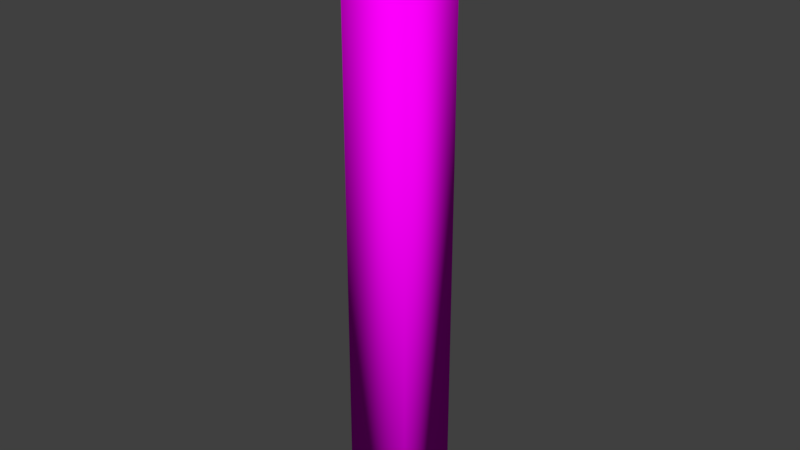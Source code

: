 # Source: MetalPipe0.blend  (saved by Blender 2.79.0; exported with 4.5.12 LTS)
import bpy
from mathutils import Matrix  # noqa: F401  (used for matrix-valued properties, if any)

bpy.ops.wm.read_factory_settings(use_empty=True)
scene = bpy.context.scene
scene.name = 'Scene'

# ---- collections
col_collection_1 = bpy.data.collections.new('Collection 1'); scene.collection.children.link(col_collection_1)

# ---- images (referenced by path relative to the original .blend; pixels are not part of the script)
import os
ASSET_DIR = os.environ.get("B2B_ASSET_DIR", "")  # directory of the original .blend (textures are referenced by path, not embedded)
HERE = os.path.dirname(os.path.abspath(__file__))  # packed textures are extracted next to this script under _unpacked/

def load_image(name, relpath, width, height, colorspace="sRGB"):
    """Load a texture the original file referenced (path relative to the .blend, or extracted next to this script)."""
    p = next((c for c in (os.path.join(HERE, relpath), os.path.join(ASSET_DIR, relpath)) if relpath and os.path.exists(c)), "")
    if p:
        img = bpy.data.images.load(p, check_existing=True)
        img.name = name
    else:  # same state as the original file: an image datablock whose file is absent (Cycles renders it pink)
        img = bpy.data.images.new(name, width, height)
        img.source = "FILE"
        img.filepath = "//" + (relpath or name)
    img.colorspace_settings.name = colorspace
    return img
img_bricks0_jpg = load_image('Bricks0.jpg', 'Bricks0.jpg', 1024, 1024, 'sRGB')
img_concrete0_jpg = load_image('Concrete0.jpg', 'Concrete0.jpg', 1024, 1024, 'sRGB')
img_rustmetal0_jpg = load_image('RustMetal0.jpg', 'RustMetal0.jpg', 1024, 1024, 'sRGB')

# ---- materials (node trees are filled in below, after node groups)
mat_bricks0 = bpy.data.materials.new('Bricks0')
mat_bricks0.alpha_threshold = 0.0
mat_bricks0.roughness = 0.5
mat_bricks0.line_color = (0.0, 0.0, 0.0, 1.0)
mat_concrete0 = bpy.data.materials.new('Concrete0')
mat_concrete0.alpha_threshold = 0.0
mat_concrete0.roughness = 0.5
mat_rustmetal0 = bpy.data.materials.new('RustMetal0')
mat_rustmetal0.alpha_threshold = 0.0
mat_rustmetal0.roughness = 0.5

# ---- node groups
ng_auto_smooth = bpy.data.node_groups.new('Auto Smooth', 'GeometryNodeTree')
_s = ng_auto_smooth.interface.new_socket(name='Geometry', in_out='OUTPUT', socket_type='NodeSocketGeometry')
_s = ng_auto_smooth.interface.new_socket(name='Geometry', in_out='INPUT', socket_type='NodeSocketGeometry')
_s = ng_auto_smooth.interface.new_socket(name='Angle', in_out='INPUT', socket_type='NodeSocketFloat')
_s.subtype = 'ANGLE'
_s.min_value = 0.0
_s.max_value = 3.142
ng_auto_smooth.is_modifier = True
_N = ng_auto_smooth.nodes; _L = ng_auto_smooth.links
n0 = _N.new('NodeGroupOutput'); n0.name = 'Group Output'; n0.location = (480, -100)
n1 = _N.new('NodeGroupInput'); n1.name = 'Group Input'; n1.location = (-420, -300)
n2 = _N.new('NodeGroupInput'); n2.name = 'Group Input.001'; n2.location = (-60, -100)
n3 = _N.new('GeometryNodeSetShadeSmooth'); n3.name = 'Set Shade Smooth'; n3.location = (120, -100)
n3.domain = 'EDGE'
n4 = _N.new('GeometryNodeSetShadeSmooth'); n4.name = 'Set Shade Smooth.001'; n4.location = (300, -100)
n5 = _N.new('GeometryNodeInputMeshEdgeAngle'); n5.name = 'Edge Angle'; n5.location = (-420, -220)
n6 = _N.new('GeometryNodeInputEdgeSmooth'); n6.name = 'Is Edge Smooth'; n6.location = (-60, -160)
n7 = _N.new('GeometryNodeInputShadeSmooth'); n7.name = 'Is Face Smooth'; n7.location = (-240, -340)
n8 = _N.new('FunctionNodeBooleanMath'); n8.name = 'Boolean Math'; n8.location = (-60, -220)
n9 = _N.new('FunctionNodeCompare'); n9.name = 'Compare'; n9.location = (-240, -180)
n9.operation = 'LESS_EQUAL'
_L.new(n5.outputs[0], n9.inputs[0])
_L.new(n4.outputs[0], n0.inputs[0])
_L.new(n1.outputs[1], n9.inputs[1])
_L.new(n9.outputs[0], n8.inputs[0])
_L.new(n7.outputs[0], n8.inputs[1])
_L.new(n2.outputs[0], n3.inputs[0])
_L.new(n6.outputs[0], n3.inputs[1])
_L.new(n3.outputs[0], n4.inputs[0])
_L.new(n8.outputs[0], n3.inputs[2])
n0.is_active_output = True

# ---- material node trees
mat_bricks0.use_nodes = True; mat_bricks0.node_tree.nodes.clear()
_N = mat_bricks0.node_tree.nodes; _L = mat_bricks0.node_tree.links
n0 = _N.new('ShaderNodeOutputMaterial'); n0.name = 'Material Output'; n0.location = (300, 300)
n1 = _N.new('ShaderNodeBsdfDiffuse'); n1.name = 'Diffuse BSDF'; n1.location = (10, 300)
n2 = _N.new('ShaderNodeTexImage'); n2.name = 'Image Texture'; n2.location = (-180, 300)
n2.width = 140
n2.image = img_bricks0_jpg
_L.new(n1.outputs[0], n0.inputs[0])
_L.new(n2.outputs[0], n1.inputs[0])
n0.is_active_output = True
mat_concrete0.use_nodes = True; mat_concrete0.node_tree.nodes.clear()
_N = mat_concrete0.node_tree.nodes; _L = mat_concrete0.node_tree.links
n0 = _N.new('ShaderNodeOutputMaterial'); n0.name = 'Material Output'; n0.location = (300, 300)
n1 = _N.new('ShaderNodeBsdfDiffuse'); n1.name = 'Diffuse BSDF'; n1.location = (10, 300)
n2 = _N.new('ShaderNodeTexImage'); n2.name = 'Image Texture'; n2.location = (-180, 300)
n2.width = 140
n2.image = img_concrete0_jpg
_L.new(n1.outputs[0], n0.inputs[0])
_L.new(n2.outputs[0], n1.inputs[0])
n0.is_active_output = True
mat_rustmetal0.use_nodes = True; mat_rustmetal0.node_tree.nodes.clear()
_N = mat_rustmetal0.node_tree.nodes; _L = mat_rustmetal0.node_tree.links
n0 = _N.new('ShaderNodeOutputMaterial'); n0.name = 'Material Output'; n0.location = (300, 300)
n1 = _N.new('ShaderNodeBsdfDiffuse'); n1.name = 'Diffuse BSDF'; n1.location = (10, 300)
n2 = _N.new('ShaderNodeTexImage'); n2.name = 'Image Texture'; n2.location = (-180, 300)
n2.width = 140
n2.image = img_rustmetal0_jpg
_L.new(n1.outputs[0], n0.inputs[0])
_L.new(n2.outputs[0], n1.inputs[0])
n0.is_active_output = True

# ---- world
world_world = bpy.data.worlds.new('World'); scene.world = world_world
world_world.color = (0.05088, 0.05088, 0.05088)
world_world.use_sun_shadow = False
world_world.sun_shadow_jitter_overblur = 0.0
world_world.cycles.sampling_method = 'MANUAL'

# ---- meshes
me_cube_001 = bpy.data.meshes.new('Cube.001')
me_cube_001.from_pydata([(-0.1458, 0.1458, -0.002498), (-0.1458, 0.1458, 2.597), (0.1458, 0.1458, -0.002498), (0.1458, 0.1458, 2.597), (0.1458, -0.1458, -0.002498), (-0.1458, -0.1458, -0.002498), (-0.1458, -0.1458, 2.597), (0.1458, -0.1458, 2.597), (0.0974, 0.0974, 2.597), (0.0974, 0.0974, -0.002498), (0.0974, -0.0974, 2.597), (0.0974, -0.0974, -0.002498), (-0.0974, 0.0974, 2.597), (-0.0974, 0.0974, -0.002498), (-0.0974, -0.0974, 2.597), (-0.0974, -0.0974, -0.002498)], [], [(10, 14, 6, 7), (11, 9, 2, 4), (8, 10, 7, 3), (9, 13, 0, 2), (13, 15, 5, 0), (12, 8, 3, 1), (5, 6, 1, 0), (0, 1, 3, 2), (2, 3, 7, 4), (4, 7, 6, 5), (11, 15, 14, 10), (9, 11, 10, 8), (13, 9, 8, 12), (15, 13, 12, 14), (14, 12, 1, 6), (15, 11, 4, 5)])
me_cube_001.polygons.foreach_set('use_smooth', [True] * 16)
me_cube_001.polygons.foreach_set('material_index', [2, 2, 2, 2, 2, 2, 2, 2, 2, 2, 2, 2, 2, 2, 2, 2])
_uv = me_cube_001.uv_layers.new(name='Main')
_uv.uv.foreach_set('vector', [0.5487, 0.4513, 0.4513, 0.4513, 0.4271, 0.4271, 0.5729, 0.4271, 0.5487, 0.4513, 0.5487, 0.5487, 0.5729, 0.5729, 0.5729, 0.4271, 0.5487, 0.5487, 0.5487, 0.4513, 0.5729, 0.4271, 0.5729, 0.5729, 0.5487, 0.5487, 0.4513, 0.5487, 0.4271, 0.5729, 0.5729, 0.5729, 0.4513, 0.5487, 0.4513, 0.4513, 0.4271, 0.4271, 0.4271, 0.5729, 0.4513, 0.5487, 0.5487, 0.5487, 0.5729, 0.5729, 0.4271, 0.5729, 0.4271, 0.4988, 0.4271, 1.799, 0.5729, 1.799, 0.5729, 0.4988, 0.4271, 0.4988, 0.4271, 1.799, 0.5729, 1.799, 0.5729, 0.4988, 0.5729, 0.4988, 0.5729, 1.799, 0.4271, 1.799, 0.4271, 0.4988, 0.5729, 0.4988, 0.5729, 1.799, 0.4271, 1.799, 0.4271, 0.4988, 0.5487, 0.4988, 0.4513, 0.4988, 0.4513, 1.799, 0.5487, 1.799, 0.5487, 0.4988, 0.4513, 0.4988, 0.4513, 1.799, 0.5487, 1.799, 0.4513, 0.4988, 0.5487, 0.4988, 0.5487, 1.799, 0.4513, 1.799, 0.4513, 0.4988, 0.5487, 0.4988, 0.5487, 1.799, 0.4513, 1.799, 0.4513, 0.4513, 0.4513, 0.5487, 0.4271, 0.5729, 0.4271, 0.4271, 0.4513, 0.4513, 0.5487, 0.4513, 0.5729, 0.4271, 0.4271, 0.4271])
_uv.active_render = True
_uv = me_cube_001.uv_layers.new(name='LightMap')
_uv.uv.foreach_set('vector', [0.9784, 0.01862, 0.8913, 0.01862, 0.8697, 1.146e-08, 1.0, 0.0, 0.9784, 0.2057, 0.9784, 0.1308, 1.0, 0.1122, 1.0, 0.2243, 0.9784, 0.09355, 0.9784, 0.01862, 1.0, 0.0, 1.0, 0.1122, 0.9784, 0.1308, 0.8913, 0.1308, 0.8697, 0.1122, 1.0, 0.1122, 0.8913, 0.1308, 0.8913, 0.2057, 0.8697, 0.2243, 0.8697, 0.1122, 0.8913, 0.09355, 0.9784, 0.09355, 1.0, 0.1122, 0.8697, 0.1122, 0.2607, 1.0, 0.2607, 0.0, 0.391, 0.0, 0.391, 1.0, 0.5214, 0.0, 0.5214, 1.0, 0.391, 1.0, 0.391, 5.731e-09, 4.329e-07, 1.0, 0.0, 0.0, 0.1303, 0.0, 0.1303, 1.0, 0.1303, 1.0, 0.1303, 0.0, 0.2607, 0.0, 0.2607, 1.0, 0.6085, 1.0, 0.5214, 1.0, 0.5214, 0.0, 0.6085, 0.0, 0.6955, 1.0, 0.6085, 1.0, 0.6085, 0.0, 0.6955, 0.0, 0.7826, 1.0, 0.6955, 1.0, 0.6955, 0.0, 0.7826, 0.0, 0.7826, 1.254e-09, 0.8697, 0.0, 0.8697, 1.0, 0.7826, 1.0, 0.8913, 0.01862, 0.8913, 0.09355, 0.8697, 0.1122, 0.8697, 1.146e-08, 0.8913, 0.2057, 0.9784, 0.2057, 1.0, 0.2243, 0.8697, 0.2243])
me_cube_001.materials.append(mat_bricks0)
me_cube_001.materials.append(mat_concrete0)
me_cube_001.materials.append(mat_rustmetal0)
me_cube_001.use_remesh_preserve_volume = False
me_cube_001.use_remesh_preserve_attributes = False
me_cube_001.use_mirror_vertex_groups = False
me_cube_001.update()

# ---- objects
ob_bricksfence0 = bpy.data.objects.new('BricksFence0', me_cube_001)

# ---- transforms, parenting, visibility, modifiers, constraints
ob_bricksfence0.location = (0.0, -1.527e-08, -1.192e-07)
ob_bricksfence0.lock_rotations_4d = False
ob_bricksfence0.empty_display_type = 'ARROWS'
ob_bricksfence0.lineart.crease_threshold = 0.0
_m = ob_bricksfence0.modifiers.new('Auto Smooth', 'NODES')
_m.node_group = ng_auto_smooth
_gi = [s.identifier for s in ng_auto_smooth.interface.items_tree if s.item_type == 'SOCKET' and s.in_out == 'INPUT']
_m[_gi[1]] = 3.142  # Angle

# ---- collection membership
col_collection_1.objects.link(ob_bricksfence0)

# ---- scene / render settings (as saved in the file)
scene.frame_start = 1; scene.frame_end = 250; scene.frame_set(1)
scene.render.engine = 'CYCLES'
scene.render.resolution_percentage = 50
scene.render.dither_intensity = 0.0
scene.cycles.use_denoising = False
scene.cycles.samples = 128
scene.cycles.sampling_pattern = 'TABULATED_SOBOL'
scene.cycles.use_adaptive_sampling = False
scene.cycles.use_light_tree = False
scene.cycles.blur_glossy = 0.0
scene.cycles.sample_clamp_indirect = 0.0
scene.view_settings.view_transform = 'Standard'
bpy.context.view_layer.update()

# ---- added for rendering (the .blend has no active camera and no usable light): camera, sun
cam_auto = bpy.data.cameras.new('AutoCamera')
cam_auto.lens = 50.0
cam_auto.sensor_width = 36.0
cam_auto.clip_end = 1000.0
ob_auto_camera = bpy.data.objects.new('AutoCamera', cam_auto)
scene.collection.objects.link(ob_auto_camera)
ob_auto_camera.location = (2.43557, -2.92268, 3.2459)
ob_auto_camera.rotation_euler = (1.09748, -7.21219e-08, 0.694738)
scene.camera = ob_auto_camera
light_auto_sun = bpy.data.lights.new('AutoSun', 'SUN')
light_auto_sun.energy = 3.0
light_auto_sun.angle = 0.0523599
ob_auto_sun = bpy.data.objects.new('AutoSun', light_auto_sun)
scene.collection.objects.link(ob_auto_sun)
ob_auto_sun.rotation_euler = (0.872665, 0.174533, 0.523599)
bpy.context.view_layer.update()
